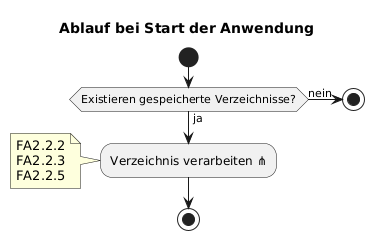

The diagram above was rendered by PlantUML. Its source (embedded in the PNG):
@startuml
title Ablauf bei Start der Anwendung
start
if(Existieren gespeicherte Verzeichnisse?) then(ja)
    :Verzeichnis verarbeiten ⋔;
    note
        FA2.2.2
        FA2.2.3
        FA2.2.5
    end note
    stop
else(nein)
stop
endif
@enduml